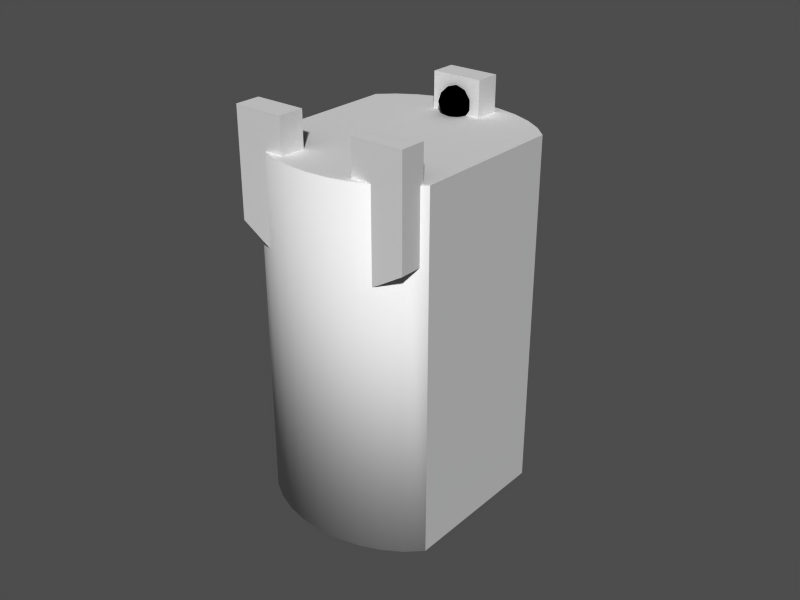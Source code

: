 # Source: gripper.blend  (saved by Blender 2.65.0; exported with 4.5.12 LTS)
import bpy
from mathutils import Matrix  # noqa: F401  (used for matrix-valued properties, if any)

bpy.ops.wm.read_factory_settings(use_empty=True)
scene = bpy.context.scene
scene.name = 'Scene'

# ---- collections
col_collection_1 = bpy.data.collections.new('Collection 1'); scene.collection.children.link(col_collection_1)

# ---- materials (node trees are filled in below, after node groups)
mat_alu = bpy.data.materials.new('Alu')
mat_alu.alpha_threshold = 0.0
mat_alu.use_transparent_shadow = False
mat_alu.roughness = 0.5
mat_alu.line_color = (0.0, 0.0, 0.0, 1.0)
mat_caoutchouc = bpy.data.materials.new('Caoutchouc')
mat_caoutchouc.alpha_threshold = 0.0
mat_caoutchouc.use_transparent_shadow = False
mat_caoutchouc.diffuse_color = (0.0, 0.0, 0.0, 1.0)
mat_caoutchouc.roughness = 0.5
mat_caoutchouc.line_color = (0.0, 0.0, 0.0, 1.0)

# ---- material node trees

# ---- meshes
me_cylinder = bpy.data.meshes.new('Cylinder')
me_cylinder.from_pydata([(0.02993, -0.02455, -0.03), (0.02546, -0.0288, -0.03), (0.02, -0.03228, -0.03), (0.01378, -0.03487, -0.03), (0.007023, -0.03646, -0.03), (-8.64e-08, -0.037, -0.03), (-0.007023, -0.03646, -0.03), (-0.01378, -0.03487, -0.03), (-0.02, -0.03228, -0.03), (-0.02546, -0.0288, -0.03), (-0.02993, -0.02455, -0.03), (0.02993, -0.02455, 0.06), (0.02546, -0.0288, 0.06), (0.02, -0.03228, 0.06), (0.01378, -0.03487, 0.06), (0.007023, -0.03646, 0.06), (-4.12e-08, -0.037, 0.06), (-0.007023, -0.03646, 0.06), (-0.01378, -0.03487, 0.06), (-0.02, -0.03228, 0.06), (-0.02546, -0.0288, 0.06), (-0.02993, -0.02455, 0.06), (-7.467e-08, 0.0, -0.03), (-7.467e-08, 0.0, 0.06), (0.02993, 0.02455, 0.06), (0.02546, 0.0288, 0.06), (0.02, 0.03228, 0.06), (0.01378, 0.03487, 0.06), (0.007023, 0.03646, 0.06), (4.679e-08, 0.037, 0.06), (-0.007023, 0.03646, 0.06), (-0.01378, 0.03487, 0.06), (-0.02, 0.03228, 0.06), (-0.02546, 0.0288, 0.06), (-0.02993, 0.02455, 0.06), (0.02993, 0.02455, -0.03), (0.02546, 0.0288, -0.03), (0.02, 0.03228, -0.03), (0.01378, 0.03487, -0.03), (0.007023, 0.03646, -0.03), (9.199e-08, 0.037, -0.03), (-0.007023, 0.03646, -0.03), (-0.01378, 0.03487, -0.03), (-0.02, 0.03228, -0.03), (-0.02546, 0.0288, -0.03), (-0.02993, 0.02455, -0.03)], [], [(22, 0, 1), (23, 12, 11), (22, 1, 2), (23, 13, 12), (22, 2, 3), (23, 14, 13), (22, 3, 4), (23, 15, 14), (22, 4, 5), (23, 16, 15), (22, 5, 6), (23, 17, 16), (22, 6, 7), (23, 18, 17), (22, 7, 8), (23, 19, 18), (22, 8, 9), (23, 20, 19), (22, 9, 10), (23, 21, 20), (0, 11, 12, 1), (1, 12, 13, 2), (2, 13, 14, 3), (3, 14, 15, 4), (4, 15, 16, 5), (5, 16, 17, 6), (6, 17, 18, 7), (7, 18, 19, 8), (8, 19, 20, 9), (9, 20, 21, 10), (36, 25, 24, 35), (37, 26, 25, 36), (38, 27, 26, 37), (39, 28, 27, 38), (40, 29, 28, 39), (41, 30, 29, 40), (42, 31, 30, 41), (43, 32, 31, 42), (44, 33, 32, 43), (45, 34, 33, 44), (23, 24, 25), (22, 36, 35), (23, 25, 26), (22, 37, 36), (23, 26, 27), (22, 38, 37), (23, 27, 28), (22, 39, 38), (23, 28, 29), (22, 40, 39), (23, 29, 30), (22, 41, 40), (23, 30, 31), (22, 42, 41), (23, 31, 32), (22, 43, 42), (23, 32, 33), (22, 44, 43), (23, 33, 34), (22, 45, 44), (11, 24, 23), (21, 23, 34), (0, 35, 24, 11), (0, 22, 35), (10, 45, 22), (10, 21, 34, 45)])
me_cylinder.polygons.foreach_set('use_smooth', [0, 0, 0, 0, 0, 0, 0, 0, 0, 0, 0, 0, 0, 0, 0, 0, 0, 0, 0, 0, 1, 1, 1, 1, 1, 1, 1, 1, 1, 1, 1, 1, 1, 1, 1, 1, 1, 1, 1, 1, 0, 0, 0, 0, 0, 0, 0, 0, 0, 0, 0, 0, 0, 0, 0, 0, 0, 0, 0, 0, 0, 0, 0, 0, 0, 0])
me_cylinder.materials.append(mat_alu)
me_cylinder.use_remesh_preserve_volume = False
me_cylinder.use_remesh_preserve_attributes = False
me_cylinder.use_mirror_vertex_groups = False
me_cylinder.update()
me_cube_002 = bpy.data.meshes.new('Cube.002')
me_cube_002.from_pydata([(0.008, -0.025, 0.08), (0.008, -0.033, 0.08), (-0.008, -0.033, 0.08), (-0.008, -0.025, 0.08), (0.008, -0.025, 0.1), (0.008, -0.033, 0.1), (-0.008, -0.033, 0.1), (-0.008, -0.025, 0.1), (-0.008, -0.033, 0.07), (-0.008, -0.025, 0.07), (0.008, -0.025, 0.07), (0.008, -0.033, 0.07), (-0.0112, -0.0354, 0.07), (0.0112, -0.0354, 0.07), (0.0112, -0.0226, 0.07), (-0.0112, -0.0226, 0.07), (-0.0112, -0.0226, 0.06), (-0.0112, -0.0354, 0.06), (0.0112, -0.0226, 0.06), (0.0112, -0.0354, 0.06), (-0.0112, -0.0354, 0.058), (0.0112, -0.0354, 0.058), (0.0112, -0.0226, 0.058), (-0.0112, -0.0226, 0.058), (-3.775e-08, -0.033, 0.08), (-3.501e-08, -0.025, 0.08), (-3.775e-08, -0.033, 0.1), (-3.203e-08, -0.025, 0.1), (-3.501e-08, -0.025, 0.07), (-3.775e-08, -0.033, 0.07), (-3.842e-08, -0.0354, 0.07), (-3.359e-08, -0.0226, 0.07), (-4.284e-08, -0.0226, 0.06), (-4.936e-08, -0.0354, 0.06), (-4.936e-08, -0.0354, 0.058), (-4.284e-08, -0.0226, 0.058), (-4.936e-08, -0.0354, 0.048), (-4.284e-08, -0.0226, 0.048), (0.0112, -0.0226, 0.048), (0.0112, -0.0354, 0.048), (0.0112, 0.0036, 0.048), (-4.227e-08, 0.0036, 0.048), (0.0112, 0.0036, 0.058), (-4.227e-08, 0.0036, 0.058), (-0.008, -0.025, 0.123), (-3.203e-08, -0.025, 0.123), (0.008, -0.025, 0.123), (-0.008, -0.033, 0.123), (-3.775e-08, -0.033, 0.123), (0.008, -0.033, 0.123)], [], [(2, 3, 9, 8), (0, 1, 11, 10), (10, 11, 13, 14), (8, 9, 15, 12), (12, 15, 16, 17), (14, 13, 19, 18), (18, 19, 21, 22), (17, 16, 23, 20), (5, 26, 24, 1), (26, 6, 2, 24), (0, 25, 27, 4), (25, 3, 7, 27), (3, 25, 28, 9), (25, 0, 10, 28), (1, 24, 29, 11), (24, 2, 8, 29), (11, 29, 30, 13), (29, 8, 12, 30), (9, 28, 31, 15), (28, 10, 14, 31), (15, 31, 32, 16), (31, 14, 18, 32), (13, 30, 33, 19), (30, 12, 17, 33), (19, 33, 34, 21), (33, 17, 20, 34), (16, 32, 35, 23), (32, 18, 22, 35), (34, 20, 23, 35), (34, 35, 37, 36), (21, 34, 36, 39), (22, 21, 39, 38), (39, 36, 37, 38), (38, 37, 41, 40), (22, 38, 40, 42), (37, 35, 43, 41), (35, 22, 42, 43), (43, 42, 40, 41), (2, 6, 7, 3), (0, 4, 5, 1), (27, 7, 44, 45), (4, 27, 45, 46), (6, 26, 48, 47), (26, 5, 49, 48), (7, 6, 47, 44), (5, 4, 46, 49), (45, 44, 47, 48), (46, 45, 48, 49)])
me_cube_002.materials.append(mat_alu)
me_cube_002.use_remesh_preserve_volume = False
me_cube_002.use_remesh_preserve_attributes = False
me_cube_002.use_mirror_vertex_groups = False
me_cube_002.update()
me_icosphere = bpy.data.meshes.new('Icosphere')
me_icosphere.from_pydata([(0.001382, -0.0002903, -0.004253), (-0.003618, -0.0002903, -0.002629), (-0.003618, -0.0002903, 0.002629), (0.001382, -0.0002903, 0.004253), (0.004472, -0.0002903, 0.0), (-3.016e-09, -0.003054, 0.0), (0.004755, 0.001946, 0.001545), (0.004755, 0.001946, -0.001545), (0.002939, 0.001946, -0.004045), (-3.016e-09, 0.001946, -0.005), (-0.002939, 0.001946, -0.004045), (-0.004755, 0.001946, -0.001545), (-0.004755, 0.001946, 0.001545), (-0.002939, 0.001946, 0.004045), (-3.016e-09, 0.001946, 0.005), (0.002939, 0.001946, 0.004045), (0.003441, -0.0006829, -0.0025), (-0.001314, -0.0006829, -0.004045), (-0.004253, -0.0006829, 0.0), (-0.001314, -0.0006829, 0.004045), (0.003441, -0.0006829, 0.0025), (0.002629, -0.002307, 0.0), (0.0008123, -0.002307, -0.0025), (-0.002127, -0.002307, -0.001545), (-0.002127, -0.002307, 0.001545), (0.0008123, -0.002307, 0.0025)], [], [(4, 7, 6), (0, 9, 8), (1, 11, 10), (2, 13, 12), (3, 15, 14), (16, 0, 8), (8, 7, 16), (4, 16, 7), (17, 1, 10), (10, 9, 17), (0, 17, 9), (18, 2, 12), (12, 11, 18), (1, 18, 11), (19, 3, 14), (14, 13, 19), (2, 19, 13), (20, 4, 6), (6, 15, 20), (3, 20, 15), (22, 0, 16), (16, 21, 22), (5, 22, 21), (21, 16, 4), (23, 1, 17), (17, 22, 23), (5, 23, 22), (17, 0, 22), (24, 2, 18), (18, 23, 24), (5, 24, 23), (23, 18, 1), (25, 3, 19), (19, 24, 25), (5, 25, 24), (24, 19, 2), (21, 4, 20), (20, 25, 21), (5, 21, 25), (25, 20, 3)])
me_icosphere.polygons.foreach_set('use_smooth', [True] * 40)
me_icosphere.materials.append(mat_caoutchouc)
me_icosphere.use_remesh_preserve_volume = False
me_icosphere.use_remesh_preserve_attributes = False
me_icosphere.use_mirror_vertex_groups = False
me_icosphere.update()
me_cube_001 = bpy.data.meshes.new('Cube.001')
me_cube_001.from_pydata([(0.01, -0.025, 0.08), (0.01, -0.033, 0.08), (-0.01, -0.033, 0.08), (-0.01, -0.025, 0.08), (0.012, -0.025, 0.1), (0.012, -0.033, 0.1), (-0.012, -0.033, 0.1), (-0.012, -0.025, 0.1), (0.0282, -0.025, 0.09), (0.0282, -0.025, 0.1), (0.0282, -0.033, 0.09), (0.0282, -0.033, 0.1), (-0.0282, -0.025, 0.09), (-0.0282, -0.025, 0.1), (-0.0282, -0.033, 0.09), (-0.0282, -0.033, 0.1), (-0.0282, -0.033, 0.123), (-0.0282, -0.025, 0.123), (-0.012, -0.033, 0.123), (-0.012, -0.025, 0.123), (0.0282, -0.025, 0.123), (0.0282, -0.033, 0.123), (0.012, -0.033, 0.123), (0.012, -0.025, 0.123), (-0.01, -0.033, 0.07), (-0.01, -0.025, 0.07), (0.01, -0.025, 0.07), (0.01, -0.033, 0.07), (-0.0112, -0.0354, 0.07), (0.0112, -0.0354, 0.07), (0.0112, -0.0226, 0.07), (-0.0112, -0.0226, 0.07), (-0.0112, -0.0226, 0.06), (-0.0112, -0.0354, 0.06), (0.0112, -0.0226, 0.06), (0.0112, -0.0354, 0.06), (-0.0112, -0.0354, 0.058), (0.0112, -0.0354, 0.058), (0.0112, -0.0226, 0.058), (-0.0112, -0.0226, 0.058), (-4.843e-08, -0.033, 0.08), (-4.47e-08, -0.025, 0.08), (-4.843e-08, -0.033, 0.09), (-4.098e-08, -0.025, 0.09), (-4.47e-08, -0.025, 0.07), (-4.843e-08, -0.033, 0.07), (-4.936e-08, -0.0354, 0.07), (-4.284e-08, -0.0226, 0.07), (-4.284e-08, -0.0226, 0.06), (-4.936e-08, -0.0354, 0.06), (-4.936e-08, -0.0354, 0.058), (-4.284e-08, -0.0226, 0.058), (-4.936e-08, -0.0354, 0.048), (-4.284e-08, -0.0226, 0.048), (0.0112, -0.0226, 0.048), (0.0112, -0.0354, 0.048), (0.0112, 0.0034, 0.048), (-4.284e-08, 0.0034, 0.048), (0.0112, 0.0034, 0.058), (-4.284e-08, 0.0034, 0.058), (0.02, -0.025, 0.1), (0.02, -0.025, 0.085), (0.02, -0.033, 0.085), (0.02, -0.033, 0.1), (0.02, -0.033, 0.123), (0.02, -0.025, 0.123), (-0.02, -0.025, 0.085), (-0.02, -0.025, 0.1), (-0.02, -0.033, 0.1), (-0.02, -0.033, 0.085), (-0.02, -0.033, 0.123), (-0.02, -0.025, 0.123)], [], [(8, 9, 11, 10), (14, 15, 13, 12), (13, 15, 16, 17), (11, 9, 20, 21), (6, 7, 19, 18), (4, 5, 22, 23), (2, 3, 25, 24), (0, 1, 27, 26), (26, 27, 29, 30), (24, 25, 31, 28), (28, 31, 32, 33), (30, 29, 35, 34), (34, 35, 37, 38), (33, 32, 39, 36), (4, 43, 42, 5), (43, 7, 6, 42), (5, 42, 40, 1), (42, 6, 2, 40), (0, 41, 43, 4), (41, 3, 7, 43), (3, 41, 44, 25), (41, 0, 26, 44), (1, 40, 45, 27), (40, 2, 24, 45), (27, 45, 46, 29), (45, 24, 28, 46), (25, 44, 47, 31), (44, 26, 30, 47), (31, 47, 48, 32), (47, 30, 34, 48), (29, 46, 49, 35), (46, 28, 33, 49), (35, 49, 50, 37), (49, 33, 36, 50), (32, 48, 51, 39), (48, 34, 38, 51), (50, 36, 39, 51), (50, 51, 53, 52), (37, 50, 52, 55), (38, 37, 55, 54), (55, 52, 53, 54), (54, 53, 57, 56), (38, 54, 56, 58), (53, 51, 59, 57), (51, 38, 58, 59), (59, 58, 56, 57), (61, 0, 4, 60), (60, 9, 8, 61), (1, 62, 63, 5), (62, 10, 11, 63), (0, 61, 62, 1), (61, 8, 10, 62), (5, 63, 64, 22), (63, 11, 21, 64), (9, 60, 65, 20), (60, 4, 23, 65), (22, 64, 65, 23), (64, 21, 20, 65), (3, 66, 67, 7), (66, 12, 13, 67), (6, 68, 69, 2), (68, 15, 14, 69), (2, 69, 66, 3), (69, 14, 12, 66), (15, 68, 70, 16), (68, 6, 18, 70), (7, 67, 71, 19), (67, 13, 17, 71), (19, 71, 70, 18), (71, 17, 16, 70)])
me_cube_001.materials.append(mat_alu)
me_cube_001.use_remesh_preserve_volume = False
me_cube_001.use_remesh_preserve_attributes = False
me_cube_001.use_mirror_vertex_groups = False
me_cube_001.update()
me_icosphere_004 = bpy.data.meshes.new('Icosphere.004')
me_icosphere_004.from_pydata([(0.001382, -0.0002903, -0.004253), (-0.003618, -0.0002903, -0.002629), (-0.003618, -0.0002903, 0.002629), (0.001382, -0.0002903, 0.004253), (0.004472, -0.0002903, 0.0), (-3.016e-09, -0.003054, 0.0), (0.004755, 0.001946, 0.001545), (0.004755, 0.001946, -0.001545), (0.002939, 0.001946, -0.004045), (-3.016e-09, 0.001946, -0.005), (-0.002939, 0.001946, -0.004045), (-0.004755, 0.001946, -0.001545), (-0.004755, 0.001946, 0.001545), (-0.002939, 0.001946, 0.004045), (-3.016e-09, 0.001946, 0.005), (0.002939, 0.001946, 0.004045), (0.003441, -0.0006829, -0.0025), (-0.001314, -0.0006829, -0.004045), (-0.004253, -0.0006829, 0.0), (-0.001314, -0.0006829, 0.004045), (0.003441, -0.0006829, 0.0025), (0.002629, -0.002307, 0.0), (0.0008123, -0.002307, -0.0025), (-0.002127, -0.002307, -0.001545), (-0.002127, -0.002307, 0.001545), (0.0008123, -0.002307, 0.0025)], [], [(4, 7, 6), (0, 9, 8), (1, 11, 10), (2, 13, 12), (3, 15, 14), (16, 0, 8), (8, 7, 16), (4, 16, 7), (17, 1, 10), (10, 9, 17), (0, 17, 9), (18, 2, 12), (12, 11, 18), (1, 18, 11), (19, 3, 14), (14, 13, 19), (2, 19, 13), (20, 4, 6), (6, 15, 20), (3, 20, 15), (22, 0, 16), (16, 21, 22), (5, 22, 21), (21, 16, 4), (23, 1, 17), (17, 22, 23), (5, 23, 22), (17, 0, 22), (24, 2, 18), (18, 23, 24), (5, 24, 23), (23, 18, 1), (25, 3, 19), (19, 24, 25), (5, 25, 24), (24, 19, 2), (21, 4, 20), (20, 25, 21), (5, 21, 25), (25, 20, 3)])
me_icosphere_004.polygons.foreach_set('use_smooth', [True] * 40)
me_icosphere_004.materials.append(mat_caoutchouc)
me_icosphere_004.use_remesh_preserve_volume = False
me_icosphere_004.use_remesh_preserve_attributes = False
me_icosphere_004.use_mirror_vertex_groups = False
me_icosphere_004.update()
me_icosphere_003 = bpy.data.meshes.new('Icosphere.003')
me_icosphere_003.from_pydata([(0.001382, -0.0002903, -0.004253), (-0.003618, -0.0002903, -0.002629), (-0.003618, -0.0002903, 0.002629), (0.001382, -0.0002903, 0.004253), (0.004472, -0.0002903, 0.0), (-3.016e-09, -0.003054, 0.0), (0.004755, 0.001946, 0.001545), (0.004755, 0.001946, -0.001545), (0.002939, 0.001946, -0.004045), (-3.016e-09, 0.001946, -0.005), (-0.002939, 0.001946, -0.004045), (-0.004755, 0.001946, -0.001545), (-0.004755, 0.001946, 0.001545), (-0.002939, 0.001946, 0.004045), (-3.016e-09, 0.001946, 0.005), (0.002939, 0.001946, 0.004045), (0.003441, -0.0006829, -0.0025), (-0.001314, -0.0006829, -0.004045), (-0.004253, -0.0006829, 0.0), (-0.001314, -0.0006829, 0.004045), (0.003441, -0.0006829, 0.0025), (0.002629, -0.002307, 0.0), (0.0008123, -0.002307, -0.0025), (-0.002127, -0.002307, -0.001545), (-0.002127, -0.002307, 0.001545), (0.0008123, -0.002307, 0.0025)], [], [(4, 7, 6), (0, 9, 8), (1, 11, 10), (2, 13, 12), (3, 15, 14), (16, 0, 8), (8, 7, 16), (4, 16, 7), (17, 1, 10), (10, 9, 17), (0, 17, 9), (18, 2, 12), (12, 11, 18), (1, 18, 11), (19, 3, 14), (14, 13, 19), (2, 19, 13), (20, 4, 6), (6, 15, 20), (3, 20, 15), (22, 0, 16), (16, 21, 22), (5, 22, 21), (21, 16, 4), (23, 1, 17), (17, 22, 23), (5, 23, 22), (17, 0, 22), (24, 2, 18), (18, 23, 24), (5, 24, 23), (23, 18, 1), (25, 3, 19), (19, 24, 25), (5, 25, 24), (24, 19, 2), (21, 4, 20), (20, 25, 21), (5, 21, 25), (25, 20, 3)])
me_icosphere_003.polygons.foreach_set('use_smooth', [True] * 40)
me_icosphere_003.materials.append(mat_caoutchouc)
me_icosphere_003.use_remesh_preserve_volume = False
me_icosphere_003.use_remesh_preserve_attributes = False
me_icosphere_003.use_mirror_vertex_groups = False
me_icosphere_003.update()

# ---- objects
ob_gripper = bpy.data.objects.new('Gripper', me_cylinder)
ob_finger1 = bpy.data.objects.new('finger1', me_cube_002)
ob_pad1 = bpy.data.objects.new('pad1', me_icosphere)
ob_finger2 = bpy.data.objects.new('finger2', me_cube_001)
ob_pad3 = bpy.data.objects.new('pad3', me_icosphere_004)
ob_pad2 = bpy.data.objects.new('pad2', me_icosphere_003)

# ---- transforms, parenting, visibility, modifiers, constraints
ob_gripper.location = (0.0, 0.0, 0.03737)
ob_gripper.scale = (1.0, 1.0, 1.244)
ob_gripper.lineart.crease_threshold = 0.0
ob_finger1.parent = ob_gripper
ob_finger1.matrix_parent_inverse = Matrix(((1.0, 0.0, 0.0, 0.0), (0.0, 1.0, 0.0, 0.0), (0.0, 0.0, 0.8036, -0.03003), (0.0, 0.0, 0.0, 1.0)))
ob_finger1.location = (0.0, 0.0, 0.0)
ob_finger1.rotation_euler = (0.0, -0.0, 3.142)
ob_finger1.lineart.crease_threshold = 0.0
ob_pad1.parent = ob_finger1
ob_pad1.matrix_parent_inverse = Matrix(((-1.0, 1.51e-07, 0.0, 0.0), (-1.51e-07, -1.0, 0.0, 0.0), (0.0, 0.0, 1.0, 0.0), (0.0, 0.0, 0.0, 1.0)))
ob_pad1.location = (-6.246e-07, 0.023, 0.1152)
ob_pad1.lineart.crease_threshold = 0.0
ob_finger2.parent = ob_gripper
ob_finger2.matrix_parent_inverse = Matrix(((1.0, 0.0, 0.0, 0.0), (0.0, 1.0, 0.0, 0.0), (0.0, 0.0, 0.8036, -0.03003), (0.0, 0.0, 0.0, 1.0)))
ob_finger2.location = (0.0, 0.0, 0.0)
ob_finger2.lineart.crease_threshold = 0.0
ob_pad3.parent = ob_finger2
ob_pad3.location = (0.02, -0.023, 0.1152)
ob_pad3.rotation_euler = (0.0, -0.0, 3.142)
ob_pad3.lineart.crease_threshold = 0.0
ob_pad2.parent = ob_finger2
ob_pad2.location = (-0.02, -0.023, 0.1152)
ob_pad2.rotation_euler = (0.0, -0.0, 3.142)
ob_pad2.lineart.crease_threshold = 0.0

# ---- collection membership
col_collection_1.objects.link(ob_gripper)
col_collection_1.objects.link(ob_finger1)
col_collection_1.objects.link(ob_pad1)
col_collection_1.objects.link(ob_finger2)
col_collection_1.objects.link(ob_pad3)
col_collection_1.objects.link(ob_pad2)

# ---- scene / render settings (as saved in the file)
scene.frame_start = 1; scene.frame_end = 250; scene.frame_set(1)
scene.render.engine = 'BLENDER_EEVEE_NEXT'
scene.render.image_settings.file_format = 'JPEG'
scene.render.image_settings.color_mode = 'RGB'
scene.render.image_settings.compression = 90
scene.render.resolution_x = 800
scene.render.resolution_y = 600
scene.render.pixel_aspect_x = 100.0
scene.render.pixel_aspect_y = 100.0
scene.render.fps = 25
scene.render.dither_intensity = 0.0
scene.render.use_compositing = False
scene.render.use_sequencer = False
scene.render.bake_margin = 2
scene.render.bake_bias = 0.0
scene.render.use_stamp_time = False
scene.render.use_stamp_date = False
scene.render.use_stamp_frame = False
scene.render.use_stamp_camera = False
scene.render.use_stamp_scene = False
scene.render.use_stamp_filename = False
scene.render.use_stamp_render_time = False
scene.render.stamp_font_size = 0
scene.cycles.use_denoising = False
scene.cycles.samples = 10
scene.cycles.sampling_pattern = 'TABULATED_SOBOL'
scene.cycles.light_sampling_threshold = 0.0
scene.cycles.use_adaptive_sampling = False
scene.cycles.use_light_tree = False
scene.cycles.blur_glossy = 0.0
scene.cycles.volume_bounces = 1
scene.cycles.pixel_filter_type = 'GAUSSIAN'
scene.cycles.sample_clamp_indirect = 0.0
scene.view_settings.view_transform = 'Raw'
bpy.context.view_layer.update()

# ---- added for rendering (the .blend has no active camera and no usable light): camera, sun + grey world if the file has none
cam_auto = bpy.data.cameras.new('AutoCamera')
cam_auto.lens = 50.0
cam_auto.sensor_width = 36.0
cam_auto.clip_end = 1000.0
ob_auto_camera = bpy.data.objects.new('AutoCamera', cam_auto)
scene.collection.objects.link(ob_auto_camera)
ob_auto_camera.location = (0.185045, -0.222054, 0.209553)
ob_auto_camera.rotation_euler = (1.09748, -7.21219e-08, 0.694738)
scene.camera = ob_auto_camera
light_auto_sun = bpy.data.lights.new('AutoSun', 'SUN')
light_auto_sun.energy = 3.0
light_auto_sun.angle = 0.0523599
ob_auto_sun = bpy.data.objects.new('AutoSun', light_auto_sun)
scene.collection.objects.link(ob_auto_sun)
ob_auto_sun.rotation_euler = (0.872665, 0.174533, 0.523599)
if scene.world is None:
    world_auto = bpy.data.worlds.new('AutoWorld')
    world_auto.color = (0.3, 0.3, 0.3)
    scene.world = world_auto
bpy.context.view_layer.update()
